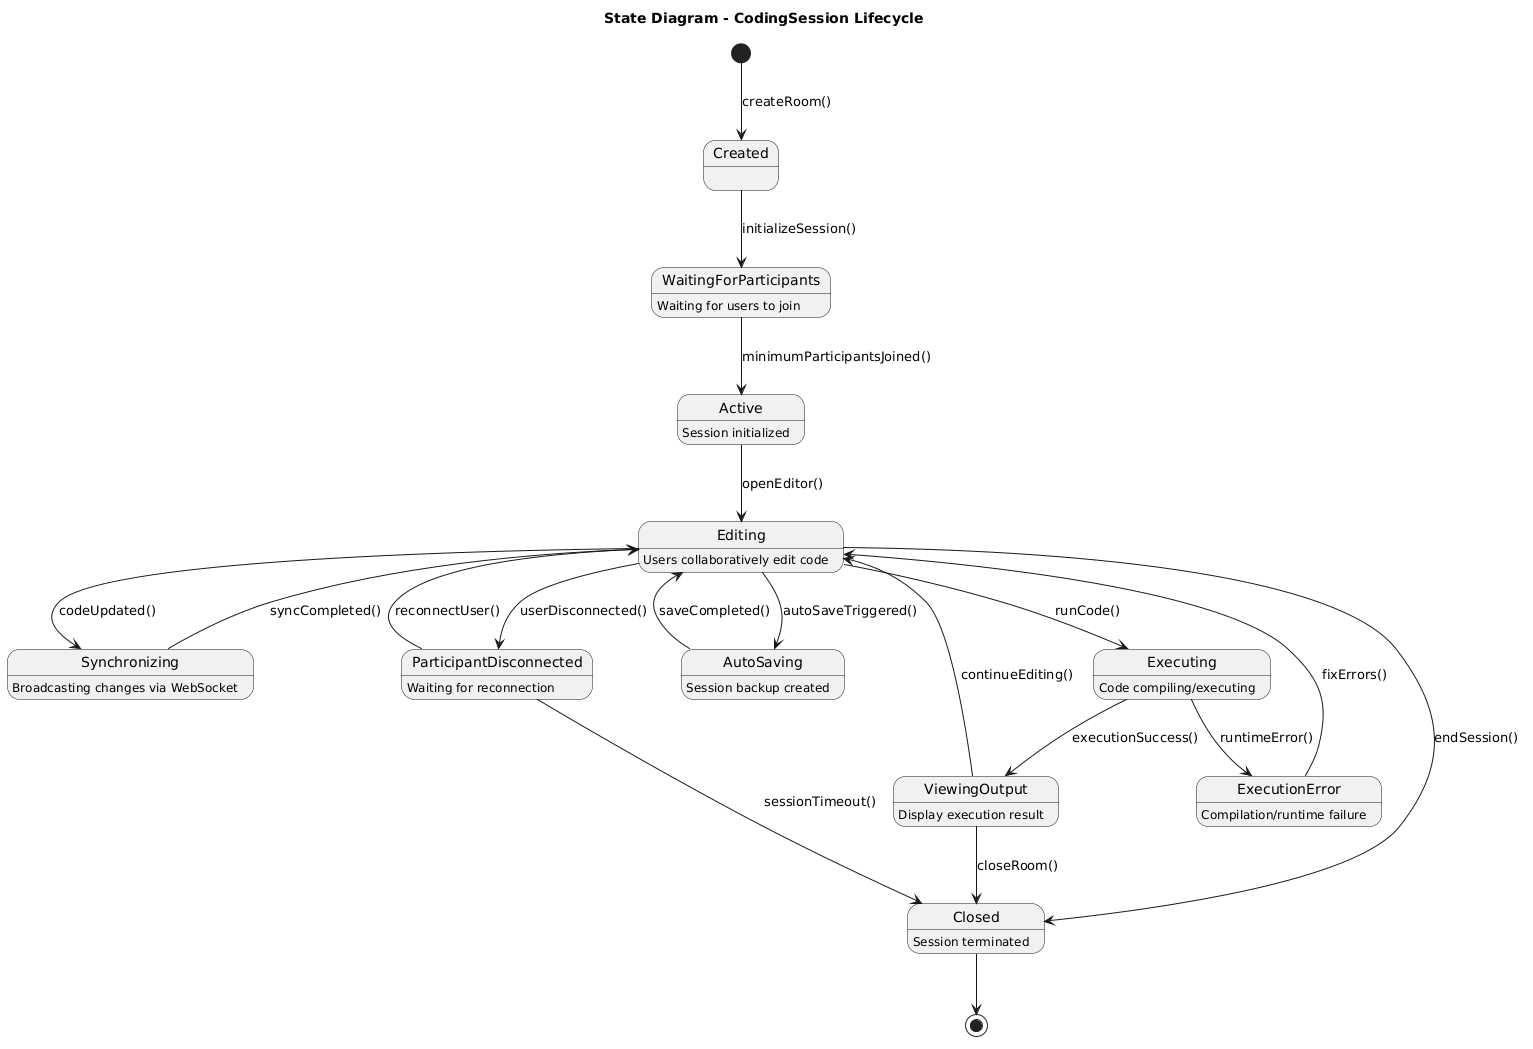

The diagram above was rendered by PlantUML. Its source (embedded in the PNG):
@startuml
title State Diagram - CodingSession Lifecycle

[*] --> Created : createRoom()

'==================================================
' ROOM CREATED
'==================================================

Created --> WaitingForParticipants : initializeSession()

state WaitingForParticipants {
  WaitingForParticipants : Waiting for users to join
}

WaitingForParticipants --> Active : minimumParticipantsJoined()

'==================================================
' SESSION ACTIVE
'==================================================

state Active {
  Active : Session initialized
}

Active --> Editing : openEditor()

'==================================================
' CODE EDITING
'==================================================

state Editing {
  Editing : Users collaboratively edit code
}

Editing --> Synchronizing : codeUpdated()

state Synchronizing {
  Synchronizing : Broadcasting changes via WebSocket
}

Synchronizing --> Editing : syncCompleted()

'==================================================
' CODE EXECUTION
'==================================================

Editing --> Executing : runCode()

state Executing {
  Executing : Code compiling/executing
}

Executing --> ViewingOutput : executionSuccess()

Executing --> ExecutionError : runtimeError()

state ViewingOutput {
  ViewingOutput : Display execution result
}

state ExecutionError {
  ExecutionError : Compilation/runtime failure
}

ExecutionError --> Editing : fixErrors()

ViewingOutput --> Editing : continueEditing()

'==================================================
' AUTO SAVE
'==================================================

Editing --> AutoSaving : autoSaveTriggered()

state AutoSaving {
  AutoSaving : Session backup created
}

AutoSaving --> Editing : saveCompleted()

'==================================================
' USER DISCONNECTION
'==================================================

Editing --> ParticipantDisconnected : userDisconnected()

state ParticipantDisconnected {
  ParticipantDisconnected : Waiting for reconnection
}

ParticipantDisconnected --> Editing : reconnectUser()

ParticipantDisconnected --> Closed : sessionTimeout()

'==================================================
' SESSION TERMINATION
'==================================================

Editing --> Closed : endSession()
ViewingOutput --> Closed : closeRoom()

state Closed {
  Closed : Session terminated
}

Closed --> [*]
@enduml